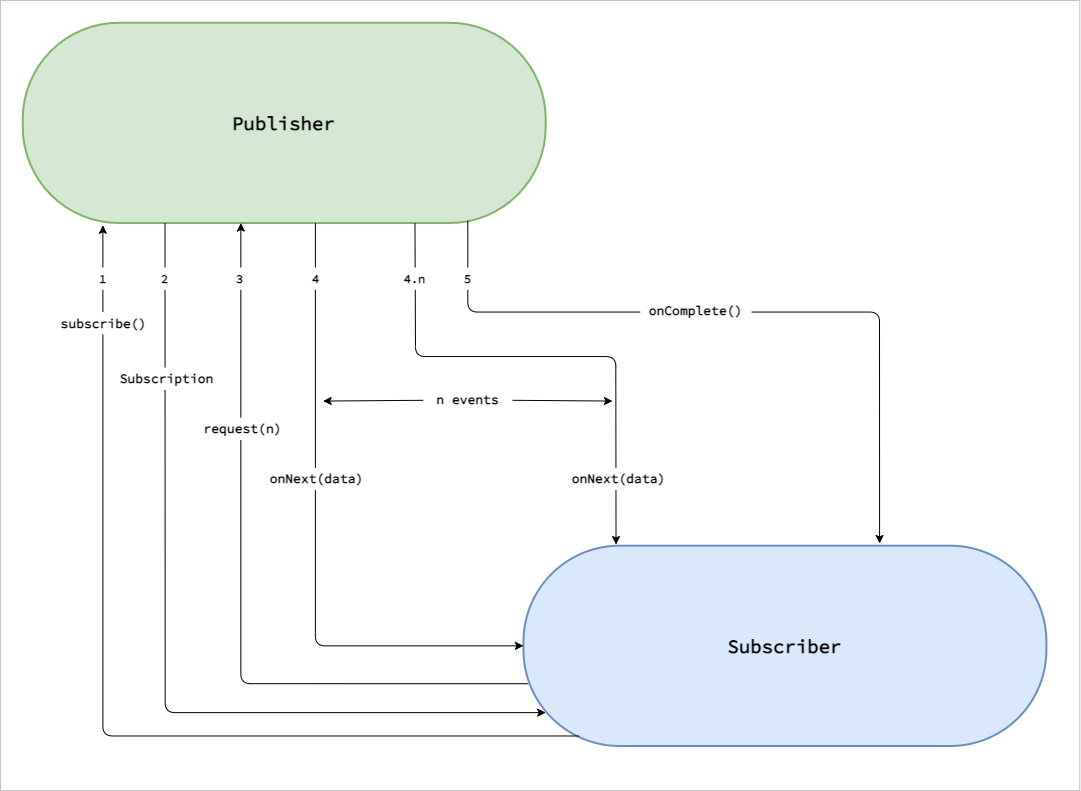

The diagram above was exported from draw.io. Its source (the exported page's mxGraphModel, read from the mxfile embedded in the PNG):
<mxGraphModel dx="1422" dy="845" grid="1" gridSize="10" guides="1" tooltips="1" connect="1" arrows="1" fold="1" page="1" pageScale="1" pageWidth="1100" pageHeight="850" math="0" shadow="0">
  <root>
    <mxCell id="0" />
    <mxCell id="1" parent="0" />
    <mxCell id="_3908r06c0Ce5NReE5T1-34" value="" style="group" vertex="1" connectable="0" parent="1">
      <mxGeometry x="10" y="10" width="1079.29" height="790" as="geometry" />
    </mxCell>
    <mxCell id="_3908r06c0Ce5NReE5T1-32" value="" style="rounded=0;whiteSpace=wrap;html=1;strokeWidth=1;fillColor=#ffffff;strokeColor=#C4C4C4;" vertex="1" parent="_3908r06c0Ce5NReE5T1-34">
      <mxGeometry width="1079.29" height="790.0000000000001" as="geometry" />
    </mxCell>
    <mxCell id="_3908r06c0Ce5NReE5T1-28" value="" style="group" vertex="1" connectable="0" parent="_3908r06c0Ce5NReE5T1-34">
      <mxGeometry x="22.253402061855674" y="22.253521126760564" width="1023.6564948453608" height="723.2394366197183" as="geometry" />
    </mxCell>
    <mxCell id="_3908r06c0Ce5NReE5T1-1" value="&lt;font face=&quot;Source Code Pro&quot; data-font-src=&quot;https://fonts.googleapis.com/css?family=Source+Code+Pro&quot; style=&quot;font-size: 19px&quot;&gt;&lt;b&gt;Publisher&lt;/b&gt;&lt;/font&gt;" style="rounded=1;whiteSpace=wrap;html=1;arcSize=48;fillColor=#d5e8d4;strokeColor=#82b366;strokeWidth=2;" vertex="1" parent="_3908r06c0Ce5NReE5T1-28">
      <mxGeometry width="522.9549484536083" height="200.2816901408451" as="geometry" />
    </mxCell>
    <mxCell id="_3908r06c0Ce5NReE5T1-2" value="&lt;font face=&quot;Source Code Pro&quot; data-font-src=&quot;https://fonts.googleapis.com/css?family=Source+Code+Pro&quot; style=&quot;font-size: 19px&quot;&gt;&lt;b&gt;Subscriber&lt;/b&gt;&lt;/font&gt;" style="rounded=1;whiteSpace=wrap;html=1;arcSize=48;fillColor=#dae8fc;strokeColor=#6c8ebf;strokeWidth=2;" vertex="1" parent="_3908r06c0Ce5NReE5T1-28">
      <mxGeometry x="500.70154639175263" y="522.9577464788732" width="522.9549484536083" height="200.2816901408451" as="geometry" />
    </mxCell>
    <mxCell id="_3908r06c0Ce5NReE5T1-3" value="" style="endArrow=classic;html=1;" edge="1" parent="_3908r06c0Ce5NReE5T1-28">
      <mxGeometry width="50" height="50" relative="1" as="geometry">
        <mxPoint x="556.3350515463918" y="713.2253521126761" as="sourcePoint" />
        <mxPoint x="80.11224742268043" y="202.50704225352115" as="targetPoint" />
        <Array as="points">
          <mxPoint x="80.11224742268043" y="713.2253521126761" />
        </Array>
      </mxGeometry>
    </mxCell>
    <mxCell id="_3908r06c0Ce5NReE5T1-4" value="&lt;font face=&quot;Source Code Pro&quot; data-font-src=&quot;https://fonts.googleapis.com/css?family=Source+Code+Pro&quot;&gt;1&lt;/font&gt;" style="text;html=1;align=center;verticalAlign=middle;whiteSpace=wrap;rounded=0;fillColor=#ffffff;fontStyle=1" vertex="1" parent="_3908r06c0Ce5NReE5T1-28">
      <mxGeometry x="57.858845360824745" y="244.7887323943662" width="44.50680412371135" height="22.253521126760564" as="geometry" />
    </mxCell>
    <mxCell id="_3908r06c0Ce5NReE5T1-6" value="&lt;font face=&quot;Source Code Pro&quot; data-font-src=&quot;https://fonts.googleapis.com/css?family=Source+Code+Pro&quot; style=&quot;font-size: 13px&quot;&gt;subscribe()&lt;/font&gt;" style="text;html=1;align=center;verticalAlign=middle;whiteSpace=wrap;rounded=0;fillColor=#ffffff;fontStyle=1" vertex="1" parent="_3908r06c0Ce5NReE5T1-28">
      <mxGeometry x="25.591412371134023" y="289.29577464788736" width="111.26701030927835" height="22.253521126760564" as="geometry" />
    </mxCell>
    <mxCell id="_3908r06c0Ce5NReE5T1-7" value="" style="endArrow=classic;html=1;exitX=0.272;exitY=1;exitDx=0;exitDy=0;exitPerimeter=0;" edge="1" parent="_3908r06c0Ce5NReE5T1-28" source="_3908r06c0Ce5NReE5T1-1">
      <mxGeometry width="50" height="50" relative="1" as="geometry">
        <mxPoint x="656.4753608247423" y="422.81690140845075" as="sourcePoint" />
        <mxPoint x="522.9549484536083" y="689.8591549295775" as="targetPoint" />
        <Array as="points">
          <mxPoint x="142.42177319587628" y="689.8591549295775" />
        </Array>
      </mxGeometry>
    </mxCell>
    <mxCell id="_3908r06c0Ce5NReE5T1-8" value="&lt;font face=&quot;Source Code Pro&quot; data-font-src=&quot;https://fonts.googleapis.com/css?family=Source+Code+Pro&quot;&gt;2&lt;/font&gt;" style="text;html=1;align=center;verticalAlign=middle;whiteSpace=wrap;rounded=0;fillColor=#ffffff;fontStyle=1" vertex="1" parent="_3908r06c0Ce5NReE5T1-28">
      <mxGeometry x="120.16837113402063" y="244.7887323943662" width="44.50680412371135" height="22.253521126760564" as="geometry" />
    </mxCell>
    <mxCell id="_3908r06c0Ce5NReE5T1-9" value="&lt;font face=&quot;Source Code Pro&quot; data-font-src=&quot;https://fonts.googleapis.com/css?family=Source+Code+Pro&quot; style=&quot;font-size: 13px&quot;&gt;Subscription&lt;/font&gt;" style="text;html=1;align=center;verticalAlign=middle;whiteSpace=wrap;rounded=0;fillColor=#ffffff;fontStyle=1" vertex="1" parent="_3908r06c0Ce5NReE5T1-28">
      <mxGeometry x="89.0136082474227" y="344.92957746478874" width="111.26701030927835" height="22.253521126760564" as="geometry" />
    </mxCell>
    <mxCell id="_3908r06c0Ce5NReE5T1-10" value="" style="endArrow=classic;html=1;exitX=0.009;exitY=0.689;exitDx=0;exitDy=0;exitPerimeter=0;" edge="1" parent="_3908r06c0Ce5NReE5T1-28" source="_3908r06c0Ce5NReE5T1-2">
      <mxGeometry width="50" height="50" relative="1" as="geometry">
        <mxPoint x="656.4753608247423" y="422.81690140845075" as="sourcePoint" />
        <mxPoint x="218.08334020618557" y="200.2816901408451" as="targetPoint" />
        <Array as="points">
          <mxPoint x="218.08334020618557" y="660.9295774647887" />
        </Array>
      </mxGeometry>
    </mxCell>
    <mxCell id="_3908r06c0Ce5NReE5T1-11" value="&lt;font face=&quot;Source Code Pro&quot; data-font-src=&quot;https://fonts.googleapis.com/css?family=Source+Code+Pro&quot;&gt;3&lt;/font&gt;" style="text;html=1;align=center;verticalAlign=middle;whiteSpace=wrap;rounded=0;fillColor=#ffffff;fontStyle=1" vertex="1" parent="_3908r06c0Ce5NReE5T1-28">
      <mxGeometry x="194.71726804123713" y="244.7887323943662" width="44.50680412371135" height="22.253521126760564" as="geometry" />
    </mxCell>
    <mxCell id="_3908r06c0Ce5NReE5T1-13" value="&lt;font face=&quot;Source Code Pro&quot; data-font-src=&quot;https://fonts.googleapis.com/css?family=Source+Code+Pro&quot; style=&quot;font-size: 13px&quot;&gt;request(n)&lt;/font&gt;" style="text;html=1;align=center;verticalAlign=middle;whiteSpace=wrap;rounded=0;fillColor=#ffffff;fontStyle=1" vertex="1" parent="_3908r06c0Ce5NReE5T1-28">
      <mxGeometry x="164.67517525773198" y="395.00000000000006" width="111.26701030927835" height="22.253521126760564" as="geometry" />
    </mxCell>
    <mxCell id="_3908r06c0Ce5NReE5T1-14" value="" style="endArrow=classic;html=1;entryX=0;entryY=0.5;entryDx=0;entryDy=0;" edge="1" parent="_3908r06c0Ce5NReE5T1-28" target="_3908r06c0Ce5NReE5T1-2">
      <mxGeometry width="50" height="50" relative="1" as="geometry">
        <mxPoint x="292.6322371134021" y="200.2816901408451" as="sourcePoint" />
        <mxPoint x="712.1088659793816" y="367.1830985915493" as="targetPoint" />
        <Array as="points">
          <mxPoint x="292.6322371134021" y="623.0985915492959" />
        </Array>
      </mxGeometry>
    </mxCell>
    <mxCell id="_3908r06c0Ce5NReE5T1-15" value="&lt;font face=&quot;Source Code Pro&quot; data-font-src=&quot;https://fonts.googleapis.com/css?family=Source+Code+Pro&quot; style=&quot;font-size: 13px&quot;&gt;onNext(data)&lt;/font&gt;" style="text;html=1;align=center;verticalAlign=middle;whiteSpace=wrap;rounded=0;fillColor=#ffffff;fontStyle=1" vertex="1" parent="_3908r06c0Ce5NReE5T1-28">
      <mxGeometry x="239.22407216494847" y="445.07042253521126" width="111.26701030927835" height="22.253521126760564" as="geometry" />
    </mxCell>
    <mxCell id="_3908r06c0Ce5NReE5T1-16" value="&lt;font face=&quot;Source Code Pro&quot; data-font-src=&quot;https://fonts.googleapis.com/css?family=Source+Code+Pro&quot;&gt;4&lt;/font&gt;" style="text;html=1;align=center;verticalAlign=middle;whiteSpace=wrap;rounded=0;fillColor=#ffffff;fontStyle=1" vertex="1" parent="_3908r06c0Ce5NReE5T1-28">
      <mxGeometry x="270.3788350515464" y="244.7887323943662" width="44.50680412371135" height="22.253521126760564" as="geometry" />
    </mxCell>
    <mxCell id="_3908r06c0Ce5NReE5T1-17" value="" style="endArrow=classic;html=1;exitX=0.75;exitY=1;exitDx=0;exitDy=0;entryX=0.177;entryY=-0.006;entryDx=0;entryDy=0;entryPerimeter=0;" edge="1" parent="_3908r06c0Ce5NReE5T1-28" source="_3908r06c0Ce5NReE5T1-1" target="_3908r06c0Ce5NReE5T1-2">
      <mxGeometry width="50" height="50" relative="1" as="geometry">
        <mxPoint x="656.4753608247423" y="422.81690140845075" as="sourcePoint" />
        <mxPoint x="600.8418556701031" y="500.7042253521127" as="targetPoint" />
        <Array as="points">
          <mxPoint x="392.7725463917526" y="333.80281690140845" />
          <mxPoint x="593.0531649484537" y="333.80281690140845" />
        </Array>
      </mxGeometry>
    </mxCell>
    <mxCell id="_3908r06c0Ce5NReE5T1-18" value="&lt;font face=&quot;Source Code Pro&quot; data-font-src=&quot;https://fonts.googleapis.com/css?family=Source+Code+Pro&quot;&gt;4.n&lt;/font&gt;" style="text;html=1;align=center;verticalAlign=middle;whiteSpace=wrap;rounded=0;fillColor=#ffffff;fontStyle=1" vertex="1" parent="_3908r06c0Ce5NReE5T1-28">
      <mxGeometry x="369.4064742268041" y="244.7887323943662" width="44.50680412371135" height="22.253521126760564" as="geometry" />
    </mxCell>
    <mxCell id="_3908r06c0Ce5NReE5T1-19" value="" style="endArrow=classic;startArrow=none;html=1;" edge="1" parent="_3908r06c0Ce5NReE5T1-28" source="_3908r06c0Ce5NReE5T1-20">
      <mxGeometry width="50" height="50" relative="1" as="geometry">
        <mxPoint x="300.42092783505154" y="378.3098591549296" as="sourcePoint" />
        <mxPoint x="589.7151546391752" y="378.3098591549296" as="targetPoint" />
      </mxGeometry>
    </mxCell>
    <mxCell id="_3908r06c0Ce5NReE5T1-20" value="&lt;font face=&quot;Source Code Pro&quot; data-font-src=&quot;https://fonts.googleapis.com/css?family=Source+Code+Pro&quot; style=&quot;font-size: 13px&quot;&gt;n events&lt;/font&gt;" style="text;html=1;align=center;verticalAlign=middle;whiteSpace=wrap;rounded=0;fillColor=#ffffff;fontStyle=1" vertex="1" parent="_3908r06c0Ce5NReE5T1-28">
      <mxGeometry x="400.56123711340206" y="366.07042253521126" width="89.0136082474227" height="22.253521126760564" as="geometry" />
    </mxCell>
    <mxCell id="_3908r06c0Ce5NReE5T1-21" value="" style="endArrow=none;startArrow=classic;html=1;" edge="1" parent="_3908r06c0Ce5NReE5T1-28" target="_3908r06c0Ce5NReE5T1-20">
      <mxGeometry width="50" height="50" relative="1" as="geometry">
        <mxPoint x="300.42092783505154" y="378.3098591549296" as="sourcePoint" />
        <mxPoint x="589.7151546391752" y="378.3098591549296" as="targetPoint" />
      </mxGeometry>
    </mxCell>
    <mxCell id="_3908r06c0Ce5NReE5T1-22" value="&lt;font face=&quot;Source Code Pro&quot; data-font-src=&quot;https://fonts.googleapis.com/css?family=Source+Code+Pro&quot; style=&quot;font-size: 13px&quot;&gt;onNext(data)&lt;/font&gt;" style="text;html=1;align=center;verticalAlign=middle;whiteSpace=wrap;rounded=0;fillColor=#ffffff;fontStyle=1" vertex="1" parent="_3908r06c0Ce5NReE5T1-28">
      <mxGeometry x="540.7576701030928" y="445.07042253521126" width="111.26701030927835" height="22.253521126760564" as="geometry" />
    </mxCell>
    <mxCell id="_3908r06c0Ce5NReE5T1-24" value="" style="endArrow=classic;html=1;exitX=0.851;exitY=0.989;exitDx=0;exitDy=0;exitPerimeter=0;entryX=0.681;entryY=-0.011;entryDx=0;entryDy=0;entryPerimeter=0;" edge="1" parent="_3908r06c0Ce5NReE5T1-28" source="_3908r06c0Ce5NReE5T1-1" target="_3908r06c0Ce5NReE5T1-2">
      <mxGeometry width="50" height="50" relative="1" as="geometry">
        <mxPoint x="656.4753608247423" y="422.81690140845075" as="sourcePoint" />
        <mxPoint x="712.1088659793816" y="367.1830985915493" as="targetPoint" />
        <Array as="points">
          <mxPoint x="445.0680412371134" y="289.29577464788736" />
          <mxPoint x="856.7559793814434" y="289.29577464788736" />
        </Array>
      </mxGeometry>
    </mxCell>
    <mxCell id="_3908r06c0Ce5NReE5T1-25" value="&lt;font face=&quot;Source Code Pro&quot; data-font-src=&quot;https://fonts.googleapis.com/css?family=Source+Code+Pro&quot; style=&quot;font-size: 13px&quot;&gt;onComplete()&lt;/font&gt;" style="text;html=1;align=center;verticalAlign=middle;whiteSpace=wrap;rounded=0;fillColor=#ffffff;fontStyle=1" vertex="1" parent="_3908r06c0Ce5NReE5T1-28">
      <mxGeometry x="617.5319072164949" y="277.056338028169" width="111.26701030927835" height="22.253521126760564" as="geometry" />
    </mxCell>
    <mxCell id="_3908r06c0Ce5NReE5T1-33" value="&lt;font face=&quot;Source Code Pro&quot; data-font-src=&quot;https://fonts.googleapis.com/css?family=Source+Code+Pro&quot;&gt;5&lt;/font&gt;" style="text;html=1;align=center;verticalAlign=middle;whiteSpace=wrap;rounded=0;fillColor=#ffffff;fontStyle=1" vertex="1" parent="_3908r06c0Ce5NReE5T1-28">
      <mxGeometry x="422.81463917525775" y="244.7887323943662" width="44.50680412371135" height="22.253521126760564" as="geometry" />
    </mxCell>
  </root>
</mxGraphModel>